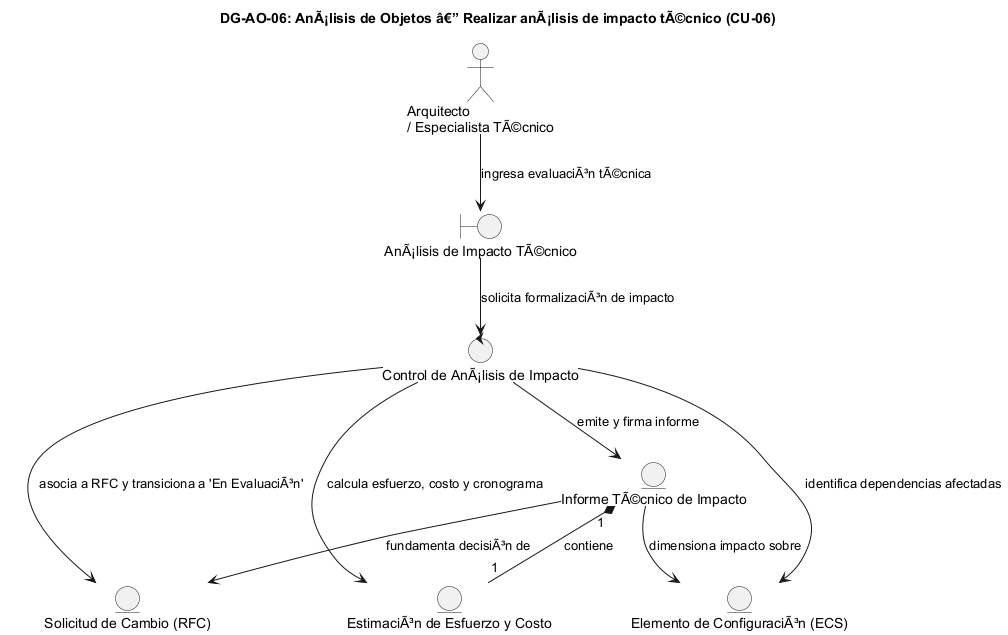

The diagram above was rendered by PlantUML. Its source (embedded in the PNG):
@startuml DG-AO-06
skinparam shadowing false
skinparam roundcorner 8
skinparam defaultFontName Arial

title <b>DG-AO-06: AnÃ¡lisis de Objetos â€” Realizar anÃ¡lisis de impacto tÃ©cnico (CU-06)</b>

actor "Arquitecto\n/ Especialista TÃ©cnico" as ACT

boundary "AnÃ¡lisis de Impacto TÃ©cnico" as B
control "Control de AnÃ¡lisis de Impacto" as C

entity "Informe TÃ©cnico de Impacto" as E_INF
entity "Solicitud de Cambio (RFC)" as E_RFC
entity "Elemento de ConfiguraciÃ³n (ECS)" as E_ECS
entity "EstimaciÃ³n de Esfuerzo y Costo" as E_EST

ACT --> B : "ingresa evaluaciÃ³n tÃ©cnica"
B --> C : "solicita formalizaciÃ³n de impacto"
C --> E_INF : "emite y firma informe"
C --> E_RFC : "asocia a RFC y transiciona a 'En EvaluaciÃ³n'"
C --> E_ECS : "identifica dependencias afectadas"
C --> E_EST : "calcula esfuerzo, costo y cronograma"
E_INF --> E_RFC : "fundamenta decisiÃ³n de"
E_INF --> E_ECS : "dimensiona impacto sobre"
E_INF "1" *-- "1" E_EST : "contiene"

@enduml